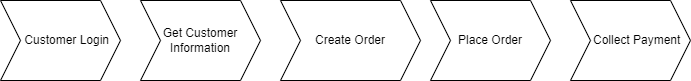

The diagram above was exported from draw.io. Its source (the exported page's mxGraphModel, read from the mxfile embedded in the PNG):
<mxGraphModel dx="868" dy="393" grid="1" gridSize="10" guides="1" tooltips="1" connect="1" arrows="1" fold="1" page="1" pageScale="1" pageWidth="827" pageHeight="1169" math="0" shadow="0">
  <root>
    <mxCell id="WIyWlLk6GJQsqaUBKTNV-0" />
    <mxCell id="WIyWlLk6GJQsqaUBKTNV-1" parent="WIyWlLk6GJQsqaUBKTNV-0" />
    <mxCell id="5Ad9oMyyoVYmOavFTP61-0" value="&amp;nbsp; &amp;nbsp; Customer Login" style="shape=step;perimeter=stepPerimeter;whiteSpace=wrap;html=1;fixedSize=1;" vertex="1" parent="WIyWlLk6GJQsqaUBKTNV-1">
      <mxGeometry x="30" y="80" width="120" height="80" as="geometry" />
    </mxCell>
    <mxCell id="5Ad9oMyyoVYmOavFTP61-1" value="&lt;span&gt;Get Customer Information&lt;/span&gt;" style="shape=step;perimeter=stepPerimeter;whiteSpace=wrap;html=1;fixedSize=1;" vertex="1" parent="WIyWlLk6GJQsqaUBKTNV-1">
      <mxGeometry x="170" y="80" width="120" height="80" as="geometry" />
    </mxCell>
    <mxCell id="5Ad9oMyyoVYmOavFTP61-2" value="Create Order" style="shape=step;perimeter=stepPerimeter;whiteSpace=wrap;html=1;fixedSize=1;" vertex="1" parent="WIyWlLk6GJQsqaUBKTNV-1">
      <mxGeometry x="310" y="80" width="140" height="80" as="geometry" />
    </mxCell>
    <mxCell id="5Ad9oMyyoVYmOavFTP61-3" value="Place Order" style="shape=step;perimeter=stepPerimeter;whiteSpace=wrap;html=1;fixedSize=1;" vertex="1" parent="WIyWlLk6GJQsqaUBKTNV-1">
      <mxGeometry x="460" y="80" width="120" height="80" as="geometry" />
    </mxCell>
    <mxCell id="5Ad9oMyyoVYmOavFTP61-4" value="&amp;nbsp; &amp;nbsp; Collect Payment" style="shape=step;perimeter=stepPerimeter;whiteSpace=wrap;html=1;fixedSize=1;" vertex="1" parent="WIyWlLk6GJQsqaUBKTNV-1">
      <mxGeometry x="600" y="80" width="120" height="80" as="geometry" />
    </mxCell>
  </root>
</mxGraphModel>